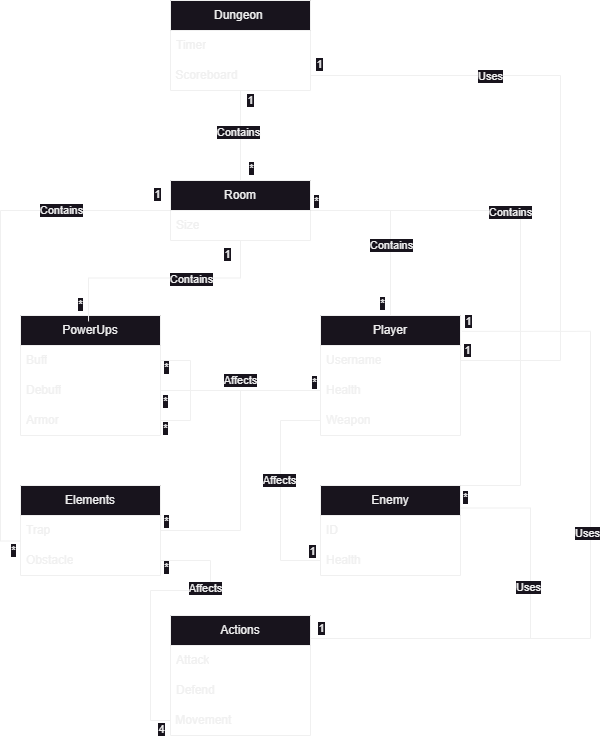

The diagram above was exported from draw.io. Its source (the exported page's mxGraphModel, read from the mxfile embedded in the PNG):
<mxGraphModel dx="1195" dy="697" grid="1" gridSize="10" guides="1" tooltips="1" connect="1" arrows="1" fold="1" page="1" pageScale="1" pageWidth="850" pageHeight="1100" math="0" shadow="0">
  <root>
    <mxCell id="0" />
    <mxCell id="1" parent="0" />
    <mxCell id="Wj2wznXxhetb8olXi2RA-45" value="Player" style="swimlane;fontStyle=0;childLayout=stackLayout;horizontal=1;startSize=30;horizontalStack=0;resizeParent=1;resizeParentMax=0;resizeLast=0;collapsible=1;marginBottom=0;whiteSpace=wrap;html=1;" parent="1" vertex="1">
      <mxGeometry x="340" y="335" width="140" height="120" as="geometry" />
    </mxCell>
    <mxCell id="Wj2wznXxhetb8olXi2RA-46" value="Username" style="text;strokeColor=none;fillColor=none;align=left;verticalAlign=middle;spacingLeft=4;spacingRight=4;overflow=hidden;points=[[0,0.5],[1,0.5]];portConstraint=eastwest;rotatable=0;whiteSpace=wrap;html=1;" parent="Wj2wznXxhetb8olXi2RA-45" vertex="1">
      <mxGeometry y="30" width="140" height="30" as="geometry" />
    </mxCell>
    <mxCell id="Wj2wznXxhetb8olXi2RA-47" value="Health" style="text;strokeColor=none;fillColor=none;align=left;verticalAlign=middle;spacingLeft=4;spacingRight=4;overflow=hidden;points=[[0,0.5],[1,0.5]];portConstraint=eastwest;rotatable=0;whiteSpace=wrap;html=1;" parent="Wj2wznXxhetb8olXi2RA-45" vertex="1">
      <mxGeometry y="60" width="140" height="30" as="geometry" />
    </mxCell>
    <mxCell id="Wj2wznXxhetb8olXi2RA-48" value="Weapon" style="text;strokeColor=none;fillColor=none;align=left;verticalAlign=middle;spacingLeft=4;spacingRight=4;overflow=hidden;points=[[0,0.5],[1,0.5]];portConstraint=eastwest;rotatable=0;whiteSpace=wrap;html=1;" parent="Wj2wznXxhetb8olXi2RA-45" vertex="1">
      <mxGeometry y="90" width="140" height="30" as="geometry" />
    </mxCell>
    <mxCell id="Wj2wznXxhetb8olXi2RA-103" style="edgeStyle=orthogonalEdgeStyle;rounded=0;orthogonalLoop=1;jettySize=auto;html=1;exitX=1;exitY=0.25;exitDx=0;exitDy=0;entryX=1;entryY=0.25;entryDx=0;entryDy=0;endArrow=none;endFill=0;" parent="1" source="Wj2wznXxhetb8olXi2RA-57" target="Wj2wznXxhetb8olXi2RA-89" edge="1">
      <mxGeometry relative="1" as="geometry">
        <Array as="points">
          <mxPoint x="550" y="528" />
          <mxPoint x="550" y="658" />
        </Array>
      </mxGeometry>
    </mxCell>
    <mxCell id="Wj2wznXxhetb8olXi2RA-104" value="Uses" style="edgeLabel;html=1;align=center;verticalAlign=middle;resizable=0;points=[];" parent="Wj2wznXxhetb8olXi2RA-103" vertex="1" connectable="0">
      <mxGeometry x="-0.3016" y="-2" relative="1" as="geometry">
        <mxPoint as="offset" />
      </mxGeometry>
    </mxCell>
    <mxCell id="Wj2wznXxhetb8olXi2RA-57" value="Enemy" style="swimlane;fontStyle=0;childLayout=stackLayout;horizontal=1;startSize=30;horizontalStack=0;resizeParent=1;resizeParentMax=0;resizeLast=0;collapsible=1;marginBottom=0;whiteSpace=wrap;html=1;" parent="1" vertex="1">
      <mxGeometry x="340" y="505" width="140" height="90" as="geometry" />
    </mxCell>
    <mxCell id="Wj2wznXxhetb8olXi2RA-58" value="ID" style="text;strokeColor=none;fillColor=none;align=left;verticalAlign=middle;spacingLeft=4;spacingRight=4;overflow=hidden;points=[[0,0.5],[1,0.5]];portConstraint=eastwest;rotatable=0;whiteSpace=wrap;html=1;" parent="Wj2wznXxhetb8olXi2RA-57" vertex="1">
      <mxGeometry y="30" width="140" height="30" as="geometry" />
    </mxCell>
    <mxCell id="Wj2wznXxhetb8olXi2RA-59" value="Health" style="text;strokeColor=none;fillColor=none;align=left;verticalAlign=middle;spacingLeft=4;spacingRight=4;overflow=hidden;points=[[0,0.5],[1,0.5]];portConstraint=eastwest;rotatable=0;whiteSpace=wrap;html=1;" parent="Wj2wznXxhetb8olXi2RA-57" vertex="1">
      <mxGeometry y="60" width="140" height="30" as="geometry" />
    </mxCell>
    <mxCell id="Wj2wznXxhetb8olXi2RA-61" value="PowerUps" style="swimlane;fontStyle=0;childLayout=stackLayout;horizontal=1;startSize=30;horizontalStack=0;resizeParent=1;resizeParentMax=0;resizeLast=0;collapsible=1;marginBottom=0;whiteSpace=wrap;html=1;" parent="1" vertex="1">
      <mxGeometry x="40" y="335" width="140" height="120" as="geometry" />
    </mxCell>
    <mxCell id="Wj2wznXxhetb8olXi2RA-62" value="Buff" style="text;strokeColor=none;fillColor=none;align=left;verticalAlign=middle;spacingLeft=4;spacingRight=4;overflow=hidden;points=[[0,0.5],[1,0.5]];portConstraint=eastwest;rotatable=0;whiteSpace=wrap;html=1;" parent="Wj2wznXxhetb8olXi2RA-61" vertex="1">
      <mxGeometry y="30" width="140" height="30" as="geometry" />
    </mxCell>
    <mxCell id="Wj2wznXxhetb8olXi2RA-63" value="Debuff" style="text;strokeColor=none;fillColor=none;align=left;verticalAlign=middle;spacingLeft=4;spacingRight=4;overflow=hidden;points=[[0,0.5],[1,0.5]];portConstraint=eastwest;rotatable=0;whiteSpace=wrap;html=1;" parent="Wj2wznXxhetb8olXi2RA-61" vertex="1">
      <mxGeometry y="60" width="140" height="30" as="geometry" />
    </mxCell>
    <mxCell id="Wj2wznXxhetb8olXi2RA-64" value="Armor" style="text;strokeColor=none;fillColor=none;align=left;verticalAlign=middle;spacingLeft=4;spacingRight=4;overflow=hidden;points=[[0,0.5],[1,0.5]];portConstraint=eastwest;rotatable=0;whiteSpace=wrap;html=1;" parent="Wj2wznXxhetb8olXi2RA-61" vertex="1">
      <mxGeometry y="90" width="140" height="30" as="geometry" />
    </mxCell>
    <mxCell id="Wj2wznXxhetb8olXi2RA-65" value="Elements" style="swimlane;fontStyle=0;childLayout=stackLayout;horizontal=1;startSize=30;horizontalStack=0;resizeParent=1;resizeParentMax=0;resizeLast=0;collapsible=1;marginBottom=0;whiteSpace=wrap;html=1;" parent="1" vertex="1">
      <mxGeometry x="40" y="505" width="140" height="90" as="geometry" />
    </mxCell>
    <mxCell id="Wj2wznXxhetb8olXi2RA-66" value="Trap" style="text;strokeColor=none;fillColor=none;align=left;verticalAlign=middle;spacingLeft=4;spacingRight=4;overflow=hidden;points=[[0,0.5],[1,0.5]];portConstraint=eastwest;rotatable=0;whiteSpace=wrap;html=1;" parent="Wj2wznXxhetb8olXi2RA-65" vertex="1">
      <mxGeometry y="30" width="140" height="30" as="geometry" />
    </mxCell>
    <mxCell id="Wj2wznXxhetb8olXi2RA-67" value="Obstacle" style="text;strokeColor=none;fillColor=none;align=left;verticalAlign=middle;spacingLeft=4;spacingRight=4;overflow=hidden;points=[[0,0.5],[1,0.5]];portConstraint=eastwest;rotatable=0;whiteSpace=wrap;html=1;" parent="Wj2wznXxhetb8olXi2RA-65" vertex="1">
      <mxGeometry y="60" width="140" height="30" as="geometry" />
    </mxCell>
    <mxCell id="Wj2wznXxhetb8olXi2RA-73" style="edgeStyle=orthogonalEdgeStyle;rounded=0;orthogonalLoop=1;jettySize=auto;html=1;entryX=0.486;entryY=0.049;entryDx=0;entryDy=0;entryPerimeter=0;exitX=0.5;exitY=1;exitDx=0;exitDy=0;endArrow=none;endFill=0;" parent="1" source="Wj2wznXxhetb8olXi2RA-69" target="Wj2wznXxhetb8olXi2RA-61" edge="1">
      <mxGeometry relative="1" as="geometry" />
    </mxCell>
    <mxCell id="Wj2wznXxhetb8olXi2RA-74" value="Contains" style="edgeLabel;html=1;align=center;verticalAlign=middle;resizable=0;points=[];" parent="Wj2wznXxhetb8olXi2RA-73" vertex="1" connectable="0">
      <mxGeometry x="-0.2541" y="1" relative="1" as="geometry">
        <mxPoint as="offset" />
      </mxGeometry>
    </mxCell>
    <mxCell id="Wj2wznXxhetb8olXi2RA-75" style="edgeStyle=orthogonalEdgeStyle;rounded=0;orthogonalLoop=1;jettySize=auto;html=1;entryX=-0.007;entryY=-0.15;entryDx=0;entryDy=0;entryPerimeter=0;endArrow=none;endFill=0;" parent="1" source="Wj2wznXxhetb8olXi2RA-69" target="Wj2wznXxhetb8olXi2RA-67" edge="1">
      <mxGeometry relative="1" as="geometry">
        <Array as="points">
          <mxPoint x="20" y="230" />
          <mxPoint x="20" y="561" />
        </Array>
      </mxGeometry>
    </mxCell>
    <mxCell id="Wj2wznXxhetb8olXi2RA-76" value="Contains" style="edgeLabel;html=1;align=center;verticalAlign=middle;resizable=0;points=[];" parent="Wj2wznXxhetb8olXi2RA-75" vertex="1" connectable="0">
      <mxGeometry x="-0.7215" y="2" relative="1" as="geometry">
        <mxPoint x="-37" y="-2" as="offset" />
      </mxGeometry>
    </mxCell>
    <mxCell id="Wj2wznXxhetb8olXi2RA-77" style="edgeStyle=orthogonalEdgeStyle;rounded=0;orthogonalLoop=1;jettySize=auto;html=1;entryX=0.5;entryY=0;entryDx=0;entryDy=0;endArrow=none;endFill=0;" parent="1" source="Wj2wznXxhetb8olXi2RA-69" target="Wj2wznXxhetb8olXi2RA-45" edge="1">
      <mxGeometry relative="1" as="geometry" />
    </mxCell>
    <mxCell id="Wj2wznXxhetb8olXi2RA-78" value="Contains" style="edgeLabel;html=1;align=center;verticalAlign=middle;resizable=0;points=[];" parent="Wj2wznXxhetb8olXi2RA-77" vertex="1" connectable="0">
      <mxGeometry x="-0.4847" y="2" relative="1" as="geometry">
        <mxPoint x="33" y="37" as="offset" />
      </mxGeometry>
    </mxCell>
    <mxCell id="Wj2wznXxhetb8olXi2RA-79" style="edgeStyle=orthogonalEdgeStyle;rounded=0;orthogonalLoop=1;jettySize=auto;html=1;entryX=1;entryY=0;entryDx=0;entryDy=0;endArrow=none;endFill=0;" parent="1" source="Wj2wznXxhetb8olXi2RA-69" target="Wj2wznXxhetb8olXi2RA-57" edge="1">
      <mxGeometry relative="1" as="geometry">
        <Array as="points">
          <mxPoint x="540" y="230" />
          <mxPoint x="540" y="505" />
        </Array>
      </mxGeometry>
    </mxCell>
    <mxCell id="Wj2wznXxhetb8olXi2RA-80" value="Contains" style="edgeLabel;html=1;align=center;verticalAlign=middle;resizable=0;points=[];" parent="Wj2wznXxhetb8olXi2RA-79" vertex="1" connectable="0">
      <mxGeometry x="-0.2654" y="-2" relative="1" as="geometry">
        <mxPoint as="offset" />
      </mxGeometry>
    </mxCell>
    <mxCell id="Wj2wznXxhetb8olXi2RA-69" value="Room" style="swimlane;fontStyle=0;childLayout=stackLayout;horizontal=1;startSize=30;horizontalStack=0;resizeParent=1;resizeParentMax=0;resizeLast=0;collapsible=1;marginBottom=0;whiteSpace=wrap;html=1;" parent="1" vertex="1">
      <mxGeometry x="190" y="200" width="140" height="60" as="geometry" />
    </mxCell>
    <mxCell id="Wj2wznXxhetb8olXi2RA-81" value="Size" style="text;strokeColor=none;fillColor=none;align=left;verticalAlign=middle;spacingLeft=4;spacingRight=4;overflow=hidden;points=[[0,0.5],[1,0.5]];portConstraint=eastwest;rotatable=0;whiteSpace=wrap;html=1;" parent="Wj2wznXxhetb8olXi2RA-69" vertex="1">
      <mxGeometry y="30" width="140" height="30" as="geometry" />
    </mxCell>
    <mxCell id="Wj2wznXxhetb8olXi2RA-82" style="edgeStyle=orthogonalEdgeStyle;rounded=0;orthogonalLoop=1;jettySize=auto;html=1;entryX=0;entryY=0.5;entryDx=0;entryDy=0;endArrow=none;endFill=0;" parent="1" source="Wj2wznXxhetb8olXi2RA-62" target="Wj2wznXxhetb8olXi2RA-47" edge="1">
      <mxGeometry relative="1" as="geometry">
        <Array as="points">
          <mxPoint x="210" y="380" />
          <mxPoint x="210" y="410" />
        </Array>
      </mxGeometry>
    </mxCell>
    <mxCell id="Wj2wznXxhetb8olXi2RA-83" style="edgeStyle=orthogonalEdgeStyle;rounded=0;orthogonalLoop=1;jettySize=auto;html=1;entryX=0;entryY=0.5;entryDx=0;entryDy=0;endArrow=none;endFill=0;" parent="1" source="Wj2wznXxhetb8olXi2RA-63" target="Wj2wznXxhetb8olXi2RA-47" edge="1">
      <mxGeometry relative="1" as="geometry" />
    </mxCell>
    <mxCell id="Wj2wznXxhetb8olXi2RA-84" style="edgeStyle=orthogonalEdgeStyle;rounded=0;orthogonalLoop=1;jettySize=auto;html=1;entryX=0;entryY=0.5;entryDx=0;entryDy=0;endArrow=none;endFill=0;" parent="1" source="Wj2wznXxhetb8olXi2RA-64" target="Wj2wznXxhetb8olXi2RA-47" edge="1">
      <mxGeometry relative="1" as="geometry">
        <Array as="points">
          <mxPoint x="210" y="440" />
          <mxPoint x="210" y="410" />
        </Array>
      </mxGeometry>
    </mxCell>
    <mxCell id="Wj2wznXxhetb8olXi2RA-85" value="Affects" style="edgeLabel;html=1;align=center;verticalAlign=middle;resizable=0;points=[];" parent="Wj2wznXxhetb8olXi2RA-84" vertex="1" connectable="0">
      <mxGeometry x="-0.1537" y="6" relative="1" as="geometry">
        <mxPoint x="30" y="-4" as="offset" />
      </mxGeometry>
    </mxCell>
    <mxCell id="Wj2wznXxhetb8olXi2RA-88" style="edgeStyle=orthogonalEdgeStyle;rounded=0;orthogonalLoop=1;jettySize=auto;html=1;entryX=0;entryY=0.5;entryDx=0;entryDy=0;endArrow=none;endFill=0;" parent="1" source="Wj2wznXxhetb8olXi2RA-66" target="Wj2wznXxhetb8olXi2RA-47" edge="1">
      <mxGeometry relative="1" as="geometry" />
    </mxCell>
    <mxCell id="Wj2wznXxhetb8olXi2RA-89" value="Actions" style="swimlane;fontStyle=0;childLayout=stackLayout;horizontal=1;startSize=30;horizontalStack=0;resizeParent=1;resizeParentMax=0;resizeLast=0;collapsible=1;marginBottom=0;whiteSpace=wrap;html=1;" parent="1" vertex="1">
      <mxGeometry x="190" y="635" width="140" height="120" as="geometry" />
    </mxCell>
    <mxCell id="Wj2wznXxhetb8olXi2RA-90" value="Attack" style="text;strokeColor=none;fillColor=none;align=left;verticalAlign=middle;spacingLeft=4;spacingRight=4;overflow=hidden;points=[[0,0.5],[1,0.5]];portConstraint=eastwest;rotatable=0;whiteSpace=wrap;html=1;" parent="Wj2wznXxhetb8olXi2RA-89" vertex="1">
      <mxGeometry y="30" width="140" height="30" as="geometry" />
    </mxCell>
    <mxCell id="Wj2wznXxhetb8olXi2RA-91" value="Defend" style="text;strokeColor=none;fillColor=none;align=left;verticalAlign=middle;spacingLeft=4;spacingRight=4;overflow=hidden;points=[[0,0.5],[1,0.5]];portConstraint=eastwest;rotatable=0;whiteSpace=wrap;html=1;" parent="Wj2wznXxhetb8olXi2RA-89" vertex="1">
      <mxGeometry y="60" width="140" height="30" as="geometry" />
    </mxCell>
    <mxCell id="Wj2wznXxhetb8olXi2RA-106" value="&amp;nbsp;Movement" style="text;html=1;strokeColor=none;fillColor=none;align=left;verticalAlign=middle;whiteSpace=wrap;rounded=0;" parent="Wj2wznXxhetb8olXi2RA-89" vertex="1">
      <mxGeometry y="90" width="140" height="30" as="geometry" />
    </mxCell>
    <mxCell id="Wj2wznXxhetb8olXi2RA-94" style="edgeStyle=orthogonalEdgeStyle;rounded=0;orthogonalLoop=1;jettySize=auto;html=1;entryX=0.5;entryY=0;entryDx=0;entryDy=0;endArrow=none;endFill=0;" parent="1" source="Wj2wznXxhetb8olXi2RA-92" target="Wj2wznXxhetb8olXi2RA-69" edge="1">
      <mxGeometry relative="1" as="geometry" />
    </mxCell>
    <mxCell id="Wj2wznXxhetb8olXi2RA-95" value="Text" style="edgeLabel;html=1;align=center;verticalAlign=middle;resizable=0;points=[];" parent="Wj2wznXxhetb8olXi2RA-94" vertex="1" connectable="0">
      <mxGeometry x="-0.0743" y="-4" relative="1" as="geometry">
        <mxPoint as="offset" />
      </mxGeometry>
    </mxCell>
    <mxCell id="Wj2wznXxhetb8olXi2RA-96" value="Contains" style="edgeLabel;html=1;align=center;verticalAlign=middle;resizable=0;points=[];" parent="Wj2wznXxhetb8olXi2RA-94" vertex="1" connectable="0">
      <mxGeometry x="-0.0743" y="-2" relative="1" as="geometry">
        <mxPoint as="offset" />
      </mxGeometry>
    </mxCell>
    <mxCell id="Wj2wznXxhetb8olXi2RA-113" value="1" style="edgeLabel;html=1;align=center;verticalAlign=middle;resizable=0;points=[];" parent="Wj2wznXxhetb8olXi2RA-94" vertex="1" connectable="0">
      <mxGeometry x="-0.7733" relative="1" as="geometry">
        <mxPoint x="10" as="offset" />
      </mxGeometry>
    </mxCell>
    <mxCell id="Wj2wznXxhetb8olXi2RA-92" value="Dungeon&amp;nbsp;" style="swimlane;fontStyle=0;childLayout=stackLayout;horizontal=1;startSize=30;horizontalStack=0;resizeParent=1;resizeParentMax=0;resizeLast=0;collapsible=1;marginBottom=0;whiteSpace=wrap;html=1;" parent="1" vertex="1">
      <mxGeometry x="190" y="20" width="140" height="90" as="geometry">
        <mxRectangle x="190" y="20" width="90" height="30" as="alternateBounds" />
      </mxGeometry>
    </mxCell>
    <mxCell id="Wj2wznXxhetb8olXi2RA-93" value="Timer" style="text;strokeColor=none;fillColor=none;align=left;verticalAlign=middle;spacingLeft=4;spacingRight=4;overflow=hidden;points=[[0,0.5],[1,0.5]];portConstraint=eastwest;rotatable=0;whiteSpace=wrap;html=1;" parent="Wj2wznXxhetb8olXi2RA-92" vertex="1">
      <mxGeometry y="30" width="140" height="30" as="geometry" />
    </mxCell>
    <mxCell id="Wj2wznXxhetb8olXi2RA-109" value="&amp;nbsp;Scoreboard" style="text;html=1;strokeColor=none;fillColor=none;align=left;verticalAlign=middle;whiteSpace=wrap;rounded=0;" parent="Wj2wznXxhetb8olXi2RA-92" vertex="1">
      <mxGeometry y="60" width="140" height="30" as="geometry" />
    </mxCell>
    <mxCell id="Wj2wznXxhetb8olXi2RA-97" style="edgeStyle=orthogonalEdgeStyle;rounded=0;orthogonalLoop=1;jettySize=auto;html=1;entryX=0;entryY=0.5;entryDx=0;entryDy=0;endArrow=none;endFill=0;" parent="1" source="Wj2wznXxhetb8olXi2RA-48" target="Wj2wznXxhetb8olXi2RA-59" edge="1">
      <mxGeometry relative="1" as="geometry">
        <Array as="points">
          <mxPoint x="300" y="440" />
          <mxPoint x="300" y="580" />
        </Array>
      </mxGeometry>
    </mxCell>
    <mxCell id="Wj2wznXxhetb8olXi2RA-98" value="Affects" style="edgeLabel;html=1;align=center;verticalAlign=middle;resizable=0;points=[];" parent="Wj2wznXxhetb8olXi2RA-97" vertex="1" connectable="0">
      <mxGeometry x="-0.2745" y="-1" relative="1" as="geometry">
        <mxPoint y="20" as="offset" />
      </mxGeometry>
    </mxCell>
    <mxCell id="Wj2wznXxhetb8olXi2RA-101" style="edgeStyle=orthogonalEdgeStyle;rounded=0;orthogonalLoop=1;jettySize=auto;html=1;entryX=1;entryY=0.25;entryDx=0;entryDy=0;endArrow=none;endFill=0;exitX=1.01;exitY=0.132;exitDx=0;exitDy=0;exitPerimeter=0;" parent="1" source="Wj2wznXxhetb8olXi2RA-45" target="Wj2wznXxhetb8olXi2RA-89" edge="1">
      <mxGeometry relative="1" as="geometry">
        <Array as="points">
          <mxPoint x="610" y="351" />
          <mxPoint x="610" y="658" />
        </Array>
      </mxGeometry>
    </mxCell>
    <mxCell id="Wj2wznXxhetb8olXi2RA-102" value="Uses" style="edgeLabel;html=1;align=center;verticalAlign=middle;resizable=0;points=[];" parent="Wj2wznXxhetb8olXi2RA-101" vertex="1" connectable="0">
      <mxGeometry x="-0.0849" y="-3" relative="1" as="geometry">
        <mxPoint as="offset" />
      </mxGeometry>
    </mxCell>
    <mxCell id="Wj2wznXxhetb8olXi2RA-107" style="edgeStyle=orthogonalEdgeStyle;rounded=0;orthogonalLoop=1;jettySize=auto;html=1;entryX=0;entryY=0.5;entryDx=0;entryDy=0;endArrow=none;endFill=0;" parent="1" source="Wj2wznXxhetb8olXi2RA-67" target="Wj2wznXxhetb8olXi2RA-106" edge="1">
      <mxGeometry relative="1" as="geometry">
        <Array as="points">
          <mxPoint x="230" y="580" />
          <mxPoint x="230" y="610" />
          <mxPoint x="170" y="610" />
          <mxPoint x="170" y="740" />
        </Array>
      </mxGeometry>
    </mxCell>
    <mxCell id="Wj2wznXxhetb8olXi2RA-108" value="Affects" style="edgeLabel;html=1;align=center;verticalAlign=middle;resizable=0;points=[];" parent="Wj2wznXxhetb8olXi2RA-107" vertex="1" connectable="0">
      <mxGeometry x="-0.4149" y="-2" relative="1" as="geometry">
        <mxPoint as="offset" />
      </mxGeometry>
    </mxCell>
    <mxCell id="Wj2wznXxhetb8olXi2RA-110" style="edgeStyle=orthogonalEdgeStyle;rounded=0;orthogonalLoop=1;jettySize=auto;html=1;entryX=1;entryY=0.5;entryDx=0;entryDy=0;endArrow=none;endFill=0;" parent="1" source="Wj2wznXxhetb8olXi2RA-46" target="Wj2wznXxhetb8olXi2RA-109" edge="1">
      <mxGeometry relative="1" as="geometry">
        <Array as="points">
          <mxPoint x="580" y="380" />
          <mxPoint x="580" y="95" />
        </Array>
      </mxGeometry>
    </mxCell>
    <mxCell id="Wj2wznXxhetb8olXi2RA-111" value="Uses" style="edgeLabel;html=1;align=center;verticalAlign=middle;resizable=0;points=[];" parent="Wj2wznXxhetb8olXi2RA-110" vertex="1" connectable="0">
      <mxGeometry x="0.2021" y="3" relative="1" as="geometry">
        <mxPoint x="-67" y="-3" as="offset" />
      </mxGeometry>
    </mxCell>
    <mxCell id="Wj2wznXxhetb8olXi2RA-114" value="*" style="edgeLabel;html=1;align=center;verticalAlign=middle;resizable=0;points=[];" parent="1" vertex="1" connectable="0">
      <mxGeometry x="270" y="189.99571428571429" as="geometry">
        <mxPoint x="1" y="-2" as="offset" />
      </mxGeometry>
    </mxCell>
    <mxCell id="Wj2wznXxhetb8olXi2RA-115" value="*" style="edgeLabel;html=1;align=center;verticalAlign=middle;resizable=0;points=[];" parent="1" vertex="1" connectable="0">
      <mxGeometry x="99" y="325.99571428571426" as="geometry">
        <mxPoint x="1" y="-2" as="offset" />
      </mxGeometry>
    </mxCell>
    <mxCell id="Wj2wznXxhetb8olXi2RA-117" value="1" style="edgeLabel;html=1;align=center;verticalAlign=middle;resizable=0;points=[];" parent="1" vertex="1" connectable="0">
      <mxGeometry x="250" y="269.99571428571426" as="geometry">
        <mxPoint x="-3" y="4" as="offset" />
      </mxGeometry>
    </mxCell>
    <mxCell id="Wj2wznXxhetb8olXi2RA-118" value="*" style="edgeLabel;html=1;align=center;verticalAlign=middle;resizable=0;points=[];" parent="1" vertex="1" connectable="0">
      <mxGeometry x="401" y="324.99571428571426" as="geometry">
        <mxPoint x="1" y="-2" as="offset" />
      </mxGeometry>
    </mxCell>
    <mxCell id="Wj2wznXxhetb8olXi2RA-119" value="1" style="edgeLabel;html=1;align=center;verticalAlign=middle;resizable=0;points=[];" parent="1" vertex="1" connectable="0">
      <mxGeometry x="439" y="311.99571428571426" as="geometry">
        <mxPoint x="-100" y="-228" as="offset" />
      </mxGeometry>
    </mxCell>
    <mxCell id="932mg3N_QMxH53bZkFJK-1" value="*" style="edgeLabel;html=1;align=center;verticalAlign=middle;resizable=0;points=[];" vertex="1" connectable="0" parent="1">
      <mxGeometry x="32" y="571.9957142857143" as="geometry">
        <mxPoint x="1" y="-2" as="offset" />
      </mxGeometry>
    </mxCell>
    <mxCell id="932mg3N_QMxH53bZkFJK-2" value="1" style="edgeLabel;html=1;align=center;verticalAlign=middle;resizable=0;points=[];" vertex="1" connectable="0" parent="1">
      <mxGeometry x="180" y="209.99571428571426" as="geometry">
        <mxPoint x="-3" y="4" as="offset" />
      </mxGeometry>
    </mxCell>
    <mxCell id="932mg3N_QMxH53bZkFJK-4" value="1" style="edgeLabel;html=1;align=center;verticalAlign=middle;resizable=0;points=[];" vertex="1" connectable="0" parent="1">
      <mxGeometry x="260" y="279.99571428571426" as="geometry">
        <mxPoint x="227" y="90" as="offset" />
      </mxGeometry>
    </mxCell>
    <mxCell id="932mg3N_QMxH53bZkFJK-6" value="*" style="edgeLabel;html=1;align=center;verticalAlign=middle;resizable=0;points=[];" vertex="1" connectable="0" parent="1">
      <mxGeometry x="333" y="403.99571428571426" as="geometry">
        <mxPoint x="1" y="-2" as="offset" />
      </mxGeometry>
    </mxCell>
    <mxCell id="932mg3N_QMxH53bZkFJK-8" value="*" style="edgeLabel;html=1;align=center;verticalAlign=middle;resizable=0;points=[];" vertex="1" connectable="0" parent="1">
      <mxGeometry x="184" y="422.99571428571426" as="geometry">
        <mxPoint x="1" y="-2" as="offset" />
      </mxGeometry>
    </mxCell>
    <mxCell id="932mg3N_QMxH53bZkFJK-9" value="*" style="edgeLabel;html=1;align=center;verticalAlign=middle;resizable=0;points=[];" vertex="1" connectable="0" parent="1">
      <mxGeometry x="184" y="449.99571428571426" as="geometry">
        <mxPoint x="1" y="-2" as="offset" />
      </mxGeometry>
    </mxCell>
    <mxCell id="932mg3N_QMxH53bZkFJK-10" value="*" style="edgeLabel;html=1;align=center;verticalAlign=middle;resizable=0;points=[];" vertex="1" connectable="0" parent="1">
      <mxGeometry x="185" y="388.99571428571426" as="geometry">
        <mxPoint x="1" y="-2" as="offset" />
      </mxGeometry>
    </mxCell>
    <mxCell id="932mg3N_QMxH53bZkFJK-11" value="*" style="edgeLabel;html=1;align=center;verticalAlign=middle;resizable=0;points=[];" vertex="1" connectable="0" parent="1">
      <mxGeometry x="185" y="542.9957142857143" as="geometry">
        <mxPoint x="1" y="-2" as="offset" />
      </mxGeometry>
    </mxCell>
    <mxCell id="932mg3N_QMxH53bZkFJK-12" value="1" style="edgeLabel;html=1;align=center;verticalAlign=middle;resizable=0;points=[];" vertex="1" connectable="0" parent="1">
      <mxGeometry x="340" y="649.9957142857143" as="geometry">
        <mxPoint x="1" y="-2" as="offset" />
      </mxGeometry>
    </mxCell>
    <mxCell id="932mg3N_QMxH53bZkFJK-13" value="4" style="edgeLabel;html=1;align=center;verticalAlign=middle;resizable=0;points=[];" vertex="1" connectable="0" parent="1">
      <mxGeometry x="180" y="750.9957142857143" as="geometry">
        <mxPoint x="1" y="-2" as="offset" />
      </mxGeometry>
    </mxCell>
    <mxCell id="932mg3N_QMxH53bZkFJK-14" value="*" style="edgeLabel;html=1;align=center;verticalAlign=middle;resizable=0;points=[];" vertex="1" connectable="0" parent="1">
      <mxGeometry x="185" y="588.9957142857143" as="geometry">
        <mxPoint x="1" y="-2" as="offset" />
      </mxGeometry>
    </mxCell>
    <mxCell id="932mg3N_QMxH53bZkFJK-15" value="1" style="edgeLabel;html=1;align=center;verticalAlign=middle;resizable=0;points=[];" vertex="1" connectable="0" parent="1">
      <mxGeometry x="333" y="568.9957142857143" as="geometry">
        <mxPoint x="-1" y="2" as="offset" />
      </mxGeometry>
    </mxCell>
    <mxCell id="932mg3N_QMxH53bZkFJK-16" value="*" style="edgeLabel;html=1;align=center;verticalAlign=middle;resizable=0;points=[];" vertex="1" connectable="0" parent="1">
      <mxGeometry x="488" y="513.9957142857143" as="geometry">
        <mxPoint x="-3" y="3" as="offset" />
      </mxGeometry>
    </mxCell>
    <mxCell id="932mg3N_QMxH53bZkFJK-17" value="1" style="edgeLabel;html=1;align=center;verticalAlign=middle;resizable=0;points=[];" vertex="1" connectable="0" parent="1">
      <mxGeometry x="491" y="337.99571428571426" as="geometry">
        <mxPoint x="-3" y="3" as="offset" />
      </mxGeometry>
    </mxCell>
    <mxCell id="932mg3N_QMxH53bZkFJK-18" value="*" style="edgeLabel;html=1;align=center;verticalAlign=middle;resizable=0;points=[];" vertex="1" connectable="0" parent="1">
      <mxGeometry x="335" y="221.99571428571426" as="geometry">
        <mxPoint x="1" y="-1" as="offset" />
      </mxGeometry>
    </mxCell>
  </root>
</mxGraphModel>